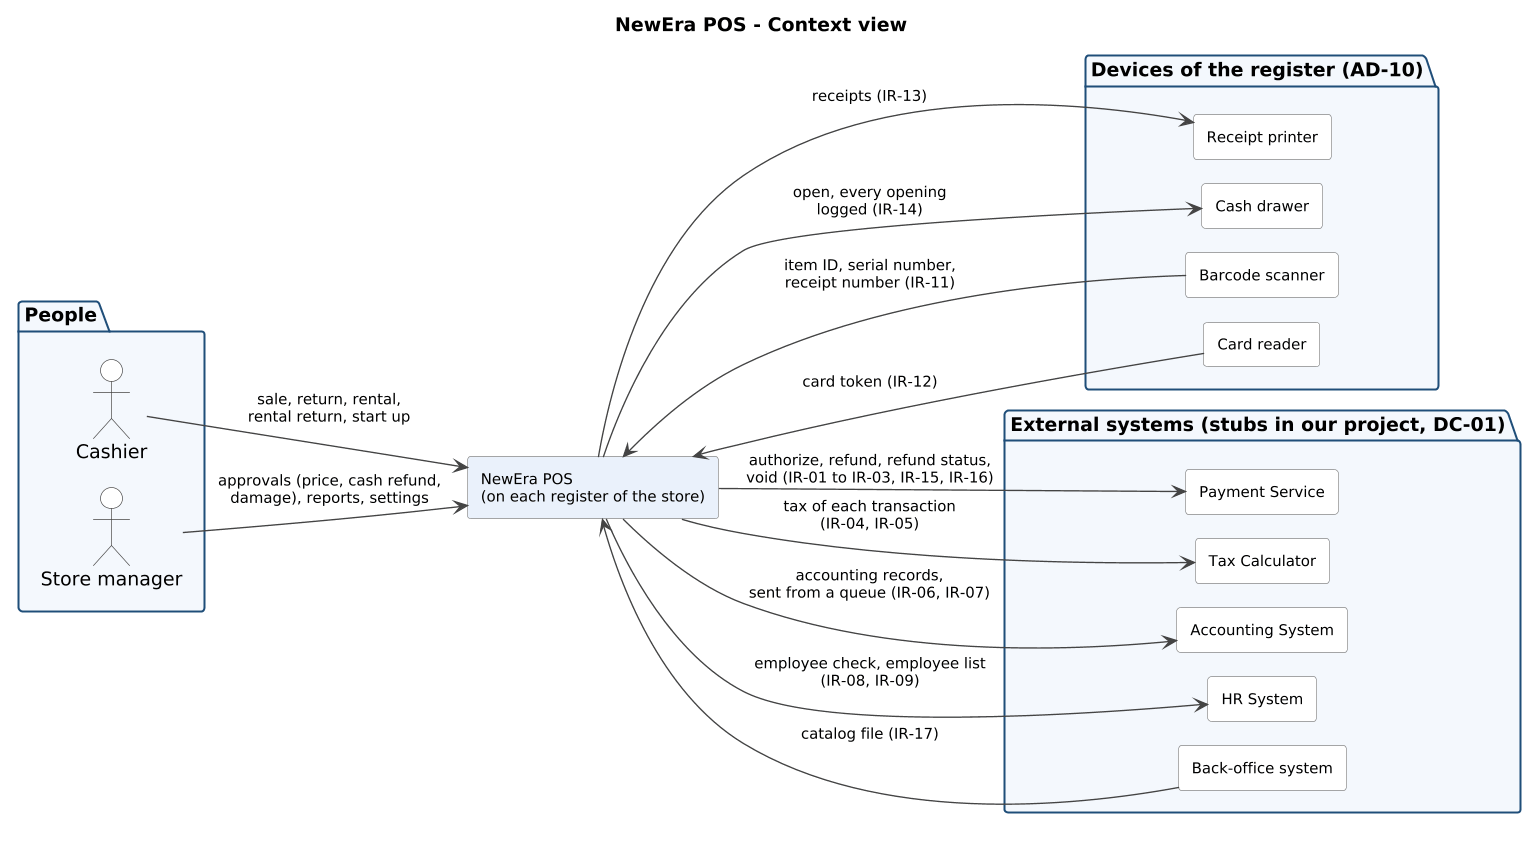

The diagram above was rendered by PlantUML. Its source (embedded in the PNG):
@startuml
' NewEra POS - Context view (the system, its users, its devices and the external systems), W09
' Team D - editable source of assets/architecture_context.png
' Render with: java -jar plantuml.jar -tpng assets/architecture_context.puml
' Names follow docs/architecture.md section 4.1, the SRS (IR-01 to IR-17) and docs/design/system_interfaces.md.

!pragma layout smetana
set separator none
left to right direction
skinparam shadowing false
skinparam dpi 130
skinparam defaultFontName Arial
skinparam ArrowColor #444444
skinparam ArrowFontSize 11
skinparam ActorBorderColor #444444
skinparam ActorBackgroundColor #FFFFFF
skinparam PackageBorderColor #1F4E79
skinparam PackageBackgroundColor #F4F8FD
skinparam RectangleBorderColor #888888
skinparam RectangleBackgroundColor #FFFFFF
skinparam RectangleFontSize 11
skinparam NoteBackgroundColor #FFF8DC
skinparam NoteBorderColor #B8A04A

title NewEra POS - Context view

package "People" as people {
  actor "Cashier" as Cashier
  actor "Store manager" as Manager
}

rectangle "NewEra POS\n(on each register of the store)" as POS #EAF1FB

package "Devices of the register (AD-10)" as devices {
  rectangle "Barcode scanner" as Scanner
  rectangle "Card reader" as Reader
  rectangle "Receipt printer" as Printer
  rectangle "Cash drawer" as Drawer
}

package "External systems (stubs in our project, DC-01)" as external {
  rectangle "Payment Service" as Pay
  rectangle "Tax Calculator" as Tax
  rectangle "Accounting System" as Acc
  rectangle "HR System" as HR
  rectangle "Back-office system" as Back
}

Cashier --> POS : sale, return, rental,\nrental return, start up
Manager --> POS : approvals (price, cash refund,\ndamage), reports, settings

Scanner --> POS : item ID, serial number,\nreceipt number (IR-11)
Reader --> POS : card token (IR-12)
POS --> Printer : receipts (IR-13)
POS --> Drawer : open, every opening\nlogged (IR-14)

POS --> Pay : authorize, refund, refund status,\nvoid (IR-01 to IR-03, IR-15, IR-16)
POS --> Tax : tax of each transaction\n(IR-04, IR-05)
POS --> Acc : accounting records,\nsent from a queue (IR-06, IR-07)
POS --> HR : employee check, employee list\n(IR-08, IR-09)
Back --> POS : catalog file (IR-17)
@enduml